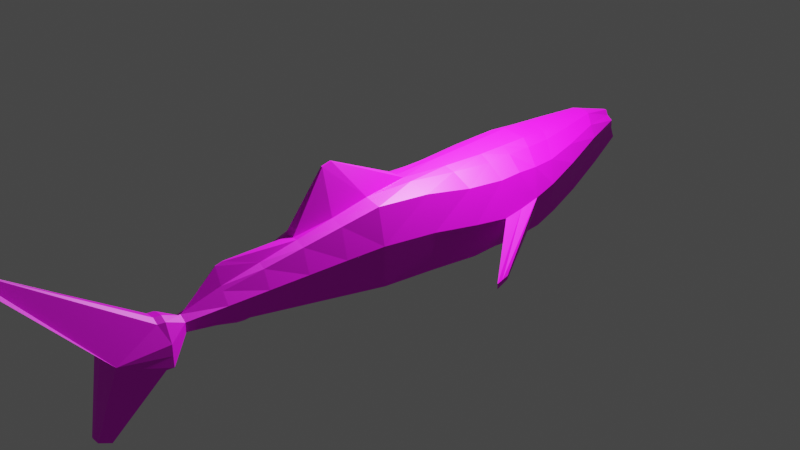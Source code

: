 # Source: shark_white.blend  (saved by Blender 3.3.6; exported with 4.5.12 LTS)
import bpy
from mathutils import Matrix  # noqa: F401  (used for matrix-valued properties, if any)

bpy.ops.wm.read_factory_settings(use_empty=True)
scene = bpy.context.scene
scene.name = 'Scene'

# ---- collections
col_collection = bpy.data.collections.new('Collection'); scene.collection.children.link(col_collection)

# ---- images (referenced by path relative to the original .blend; pixels are not part of the script)
import os
ASSET_DIR = os.environ.get("B2B_ASSET_DIR", "")  # directory of the original .blend (textures are referenced by path, not embedded)
HERE = os.path.dirname(os.path.abspath(__file__))  # packed textures are extracted next to this script under _unpacked/

def load_image(name, relpath, width, height, colorspace="sRGB"):
    """Load a texture the original file referenced (path relative to the .blend, or extracted next to this script)."""
    p = next((c for c in (os.path.join(HERE, relpath), os.path.join(ASSET_DIR, relpath)) if relpath and os.path.exists(c)), "")
    if p:
        img = bpy.data.images.load(p, check_existing=True)
        img.name = name
    else:  # same state as the original file: an image datablock whose file is absent (Cycles renders it pink)
        img = bpy.data.images.new(name, width, height)
        img.source = "FILE"
        img.filepath = "//" + (relpath or name)
    img.colorspace_settings.name = colorspace
    return img
img_diff = load_image('diff', 'Textures/diff.png', 1024, 1024, 'sRGB')
img_spec_png = load_image('spec.png', 'Textures/spec.png', 1024, 1024, 'Non-Color')

# ---- materials (node trees are filled in below, after node groups)
mat_diff = bpy.data.materials.new('diff')
mat_diff.use_transparent_shadow = False

# ---- material node trees
mat_diff.use_nodes = True; mat_diff.node_tree.nodes.clear()
_N = mat_diff.node_tree.nodes; _L = mat_diff.node_tree.links
n0 = _N.new('ShaderNodeBsdfPrincipled'); n0.name = 'Principled BSDF'; n0.location = (10, 300)
n0.distribution = 'GGX'
n0.subsurface_method = 'RANDOM_WALK_SKIN'
n0.inputs[3].default_value = 1.45
n0.inputs[27].default_value = (0.0, 0.0, 0.0, 1.0)
n0.inputs[28].default_value = 1.0
n1 = _N.new('ShaderNodeOutputMaterial'); n1.name = 'Material Output'; n1.location = (300, 300)
n2 = _N.new('ShaderNodeTexImage'); n2.name = 'Image Texture'; n2.location = (-280, 270)
n2.image = img_diff
n3 = _N.new('ShaderNodeTexImage'); n3.name = 'Image Texture.001'; n3.location = (-561, -72)
n3.image = img_spec_png
n4 = _N.new('ShaderNodeValToRGB'); n4.name = 'ColorRamp'; n4.location = (-284, -118)
while len(n4.color_ramp.elements) > 1: n4.color_ramp.elements.remove(n4.color_ramp.elements[-1])
n4.color_ramp.elements[0].position = 0.2727; n4.color_ramp.elements[0].color = (0.0, 0.0, 0.0, 1.0)
_e = n4.color_ramp.elements.new(0.4455); _e.color = (1.0, 1.0, 1.0, 1.0)
_L.new(n0.outputs[0], n1.inputs[0])
_L.new(n2.outputs[0], n0.inputs[0])
_L.new(n3.outputs[0], n4.inputs[0])
_L.new(n4.outputs[0], n0.inputs[1])
n1.is_active_output = True

# ---- world
world_world = bpy.data.worlds.new('World'); scene.world = world_world
world_world.use_nodes = True; world_world.node_tree.nodes.clear()
_N = world_world.node_tree.nodes; _L = world_world.node_tree.links
n0 = _N.new('ShaderNodeOutputWorld'); n0.name = 'World Output'; n0.location = (300, 300)
n1 = _N.new('ShaderNodeBackground'); n1.name = 'Background'; n1.location = (10, 300)
n1.inputs[0].default_value = (0.05088, 0.05088, 0.05088, 1.0)
_L.new(n1.outputs[0], n0.inputs[0])
n0.is_active_output = True
world_world.color = (0.05088, 0.05088, 0.05088)
world_world.use_sun_shadow = False
world_world.sun_shadow_jitter_overblur = 0.0

# ---- cameras
cam_camera = bpy.data.cameras.new('Camera')
cam_camera.clip_end = 100.0
cam_camera.ortho_scale = 7.314

# ---- lights
light_light = bpy.data.lights.new('Light', 'POINT')
light_light.transmission_factor = 0.0
light_light.energy = 1000.0
light_light.shadow_soft_size = 0.1
light_light.shadow_maximum_resolution = 0.006
light_light.use_absolute_resolution = True

# ---- meshes
me_cube = bpy.data.meshes.new('Cube')
me_cube.from_pydata([(0.5364, 0.4194, 0.8614), (0.3697, 0.4244, -0.5414), (0.4651, -0.2637, 1.019), (0.2968, -0.4131, -0.5458), (-0.5325, 0.3557, 0.8614), (-0.3658, 0.4236, -0.5414), (-0.4736, -0.286, 1.019), (-0.3055, -0.3819, -0.5458), (0.08433, -0.2871, 3.291), (-0.09243, -0.2565, 3.291), (0.1567, -0.1499, 3.287), (-0.1524, -0.1505, 3.287), (-0.07924, 0.1898, -2.623), (-0.02036, 0.07003, -2.623), (0.08314, 0.1898, -2.623), (0.01172, 0.03908, -2.623), (0.124, 0.4244, -0.5463), (-0.1201, 0.4244, -0.5463), (0.2544, -0.3889, 1.046), (-0.2504, -0.4214, 1.046), (-0.1201, -0.4581, -0.5463), (0.124, -0.4581, -0.5463), (-0.2582, 0.4058, 0.8722), (0.2622, 0.4444, 0.8722), (0.05249, -0.3413, 3.3), (-0.04794, -0.2956, 3.3), (-0.04827, -0.1563, 3.3), (0.05258, -0.1567, 3.3), (0.02902, 0.1898, -2.623), (-0.02511, 0.1898, -2.623), (0.003614, 0.06034, -2.623), (0.007811, 0.04994, -2.623), (0.3111, 0.3775, -0.9616), (0.2541, 0.3306, -1.377), (0.1971, 0.2837, -1.792), (0.1401, 0.2368, -2.207), (-0.1362, 0.2368, -2.207), (-0.1932, 0.2837, -1.792), (-0.2502, 0.3306, -1.377), (-0.3072, 0.3775, -0.9616), (-0.2483, -0.2917, -0.9616), (-0.1913, -0.2013, -1.377), (-0.1343, -0.1109, -1.792), (-0.07734, -0.02041, -2.207), (0.0687, -0.05166, -2.207), (0.1257, -0.1421, -1.792), (0.1827, -0.2326, -1.377), (0.2397, -0.323, -0.9616), (0.105, -0.3676, -0.9616), (0.086, -0.2772, -1.377), (0.06701, -0.1867, -1.792), (0.04406, -0.09384, -2.207), (-0.1011, -0.3676, -0.9616), (-0.0821, -0.2772, -1.377), (-0.0631, -0.1667, -1.792), (-0.04085, -0.04073, -2.207), (-0.1011, 0.3775, -0.9616), (-0.0821, 0.3306, -1.377), (-0.0631, 0.2837, -1.792), (-0.04411, 0.2368, -2.207), (0.105, 0.3775, -0.9616), (0.086, 0.3306, -1.377), (0.06701, 0.2837, -1.792), (0.04801, 0.2368, -2.207), (-0.4783, -0.3, 1.286), (-0.4823, -0.2947, 1.537), (-0.4552, -0.2832, 1.834), (-0.3772, -0.3022, 2.248), (-0.2465, -0.3287, 2.773), (-0.3108, -0.05561, 2.749), (-0.4448, 0.07637, 2.202), (-0.5241, 0.174, 1.778), (-0.5482, 0.2518, 1.492), (-0.5469, 0.2703, 1.247), (0.5508, 0.3384, 1.247), (0.5521, 0.3232, 1.492), (0.5281, 0.2408, 1.778), (0.4491, 0.1226, 2.202), (0.3156, -0.0361, 2.749), (0.24, -0.3433, 2.773), (0.3707, -0.2937, 2.248), (0.4487, -0.2571, 1.834), (0.4758, -0.2634, 1.537), (0.4711, -0.2729, 1.286), (-0.2606, -0.4341, 1.351), (-0.2672, -0.4382, 1.646), (-0.2434, -0.4221, 1.979), (-0.1838, -0.4263, 2.397), (-0.1076, -0.4294, 2.872), (0.2657, -0.3979, 1.351), (0.2732, -0.3989, 1.646), (0.2495, -0.3876, 1.979), (0.1899, -0.4052, 2.397), (0.1136, -0.4229, 2.872), (0.5032, 0.4533, 0.6049), (0.4293, 0.443, 0.07938), (-0.3545, -0.3557, 0.05677), (-0.4186, -0.2961, 0.5914), (0.41, -0.2858, 0.5914), (0.3459, -0.371, 0.05677), (-0.4993, 0.3996, 0.6049), (-0.4254, 0.4207, 0.07938), (-0.2262, 0.4301, 0.579), (-0.156, 0.4354, 0.03377), (0.2301, 0.4608, 0.579), (0.1599, 0.4451, 0.03377), (0.2041, -0.4108, 0.5694), (0.1477, -0.4574, 0.01948), (-0.2002, -0.433, 0.5694), (-0.1438, -0.4631, 0.01948), (-0.3662, -0.01587, -0.54), (0.5726, 0.1241, 0.9893), (-0.5687, 0.05095, 0.9893), (0.3701, -0.01484, -0.54), (0.1508, -0.2392, 3.289), (-0.1475, -0.2431, 3.289), (-0.07791, 0.09199, -2.623), (0.08144, 0.09306, -2.623), (0.05267, -0.2513, 3.3), (-0.04818, -0.2473, 3.3), (0.3111, 0.004931, -0.9616), (0.2541, 0.0267, -1.377), (0.1971, 0.04846, -1.792), (0.1401, 0.07023, -2.207), (-0.3072, 0.004931, -0.9616), (-0.2502, 0.0267, -1.377), (-0.1932, 0.04846, -1.792), (-0.1362, 0.07023, -2.207), (0.5707, 0.09101, 1.233), (0.5681, 0.0426, 1.477), (0.536, -0.01542, 1.777), (0.4522, -0.1071, 2.207), (0.3161, -0.2183, 2.753), (-0.5665, 0.01415, 1.233), (-0.5633, -0.03561, 1.478), (-0.5309, -0.08399, 1.777), (-0.4468, -0.1531, 2.207), (-0.3105, -0.2374, 2.753), (0.4326, 0.02959, 0.08543), (0.5102, 0.09411, 0.6092), (-0.4287, 0.005624, 0.08543), (-0.5063, 0.03683, 0.6092), (-0.1924, 0.1734, -2.82), (-0.1335, 0.01506, -2.82), (-0.06283, 0.4031, -2.839), (-0.1924, 0.4076, -2.82), (0.06673, -0.06535, -2.839), (0.1249, -0.02071, -2.839), (0.1963, 0.1689, -2.839), (0.1963, 0.4031, -2.839), (0.06673, 0.4031, -2.839), (-0.06283, -0.0474, -2.839), (-0.04503, -1.049, -4.395), (-0.05112, -1.109, -4.492), (-0.2044, 0.1734, -3.352), (-0.1455, 0.01506, -2.893), (-0.07483, 0.4031, -2.912), (-0.2044, 0.4076, -2.893), (0.05473, -0.06535, -2.912), (0.1129, -0.02071, -2.912), (0.1843, 0.1689, -3.371), (0.1843, 0.4031, -2.912), (0.05473, 0.4031, -2.912), (-0.07483, -0.0474, -2.912), (-0.07483, 0.1689, -3.371), (0.05473, 0.1689, -3.371), (-0.03786, -1.05, -4.399), (-0.03221, -1.055, -4.399), (-0.04113, -1.047, -4.399), (-0.02374, -1.11, -4.496), (0.003402, -1.11, -4.496), (0.02943, -1.109, -4.496), (-0.02858, 0.9828, -3.428), (-0.06565, 0.9841, -3.422), (0.04554, 0.9158, -3.559), (0.04554, 0.9828, -3.428), (0.00848, 0.9828, -3.428), (-0.06565, 0.9171, -3.554), (-0.02858, 0.9158, -3.559), (0.00848, 0.9158, -3.559), (-0.5655, 0.1726, 0.9893), (0.3702, 0.2048, -0.5399), (-0.1523, -0.1972, 3.288), (0.08314, 0.1409, -2.623), (0.3111, 0.1912, -0.9616), (0.2541, 0.1786, -1.377), (0.1971, 0.1661, -1.792), (0.1401, 0.1535, -2.207), (-0.5628, 0.1577, 1.233), (-0.5606, 0.1157, 1.476), (-0.5289, 0.04798, 1.777), (-0.4467, -0.03751, 2.205), (-0.3115, -0.1469, 2.749), (-0.4288, 0.2122, 0.08573), (-0.5065, 0.2166, 0.6093), (-0.3663, 0.2037, -0.5399), (0.5694, 0.2426, 0.9893), (0.1566, -0.1966, 3.288), (-0.07924, 0.1409, -2.623), (0.05263, -0.2044, 3.3), (-0.04822, -0.204, 3.3), (-0.3072, 0.1912, -0.9616), (-0.2502, 0.1786, -1.377), (-0.1932, 0.1661, -1.792), (-0.1362, 0.1535, -2.207), (0.5667, 0.2296, 1.233), (0.5648, 0.1929, 1.476), (0.5334, 0.116, 1.777), (0.4515, 0.008757, 2.205), (0.3168, -0.1273, 2.749), (0.4327, 0.2362, 0.08573), (0.5104, 0.274, 0.6093), (0.1963, 0.286, -2.839), (-0.1924, 0.2905, -2.82), (0.1843, 0.286, -3.142), (-0.2044, 0.2905, -3.122), (0.04554, 0.9493, -3.494), (-0.06565, 0.9506, -3.488), (-0.02858, 0.9493, -3.494), (0.00848, 0.9493, -3.494), (0.02196, 0.5513, -0.7926), (-0.01806, 0.5513, -0.7926), (0.1214, -0.4419, 1.063), (-0.1175, -0.4614, 1.063), (-0.008947, -0.8921, -0.8754), (0.01285, -0.8921, -0.8754), (-0.1329, 0.4336, 0.878), (0.1368, 0.4587, 0.878), (0.0191, -0.3406, 3.3), (-0.01452, -0.3272, 3.3), (-0.01466, -0.1556, 3.3), (0.01895, -0.156, 3.3), (0.01097, 0.1898, -2.623), (-0.00707, 0.1898, -2.623), (0.006246, 0.0581, -2.623), (0.009079, 0.05448, -2.623), (0.01884, 0.4657, -0.921), (-0.01494, 0.4657, -0.921), (0.02997, 0.3306, -1.377), (-0.02606, 0.3306, -1.377), (0.006109, 0.3791, -1.96), (-0.002206, 0.3791, -1.96), (0.004895, 0.3701, -2.039), (-0.0009917, 0.3701, -2.039), (-0.007251, -0.8679, -0.9866), (0.01115, -0.8679, -0.9866), (-0.02606, -0.2772, -1.377), (0.02997, -0.2772, -1.377), (-0.002539, -0.3034, -2.14), (0.006443, -0.3034, -2.14), (-0.001228, -0.2847, -2.226), (0.005131, -0.2847, -2.226), (0.1318, -0.4476, 1.392), (-0.1268, -0.4703, 1.392), (0.1409, -0.4541, 1.712), (-0.1348, -0.4794, 1.712), (0.1269, -0.4339, 2.058), (-0.1209, -0.4561, 2.058), (0.08882, -0.4342, 2.462), (-0.08278, -0.4473, 2.462), (0.04455, -0.4337, 2.903), (-0.03851, -0.437, 2.903), (0.05153, -0.4724, 0.006075), (-0.04763, -0.4743, 0.006075), (0.09206, -0.4484, 0.5591), (-0.08816, -0.4615, 0.5591), (-0.05637, 0.4414, 0.01516), (0.06028, 0.4459, 0.01516), (-0.1108, 0.4441, 0.5665), (0.1147, 0.4637, 0.5665), (-0.01457, -0.2502, 3.3), (0.01905, -0.2504, 3.3), (0.02355, 0.4031, -2.839), (-0.01964, 0.4031, -2.839), (-0.01964, -0.06535, -2.839), (0.02355, -0.06535, -2.839), (0.01154, 0.4031, -2.912), (-0.03164, 0.4031, -2.912), (-0.03164, -0.06535, -2.912), (0.01154, -0.06535, -2.912), (0.01154, 0.1689, -3.371), (-0.03164, 0.1689, -3.371), (-0.03989, -1.048, -4.399), (-0.03884, -1.049, -4.399), (-0.005489, -1.11, -4.496), (-0.01461, -1.11, -4.496), (-0.003874, 0.9828, -3.428), (-0.01623, 0.9828, -3.428), (-0.003874, 0.9158, -3.559), (-0.01623, 0.9158, -3.559), (-0.003874, 0.9493, -3.494), (-0.01623, 0.9493, -3.494), (-0.01461, -0.2033, 3.3), (0.01901, -0.2036, 3.3), (0.9688, 0.5933, 0.4415), (0.9688, 0.5314, 0.4415), (0.9546, 0.5764, 0.5313), (0.9546, 0.523, 0.5313), (0.9403, 0.5594, 0.6211), (0.9403, 0.5146, 0.6211), (-0.9507, 0.2152, 0.5313), (-0.9364, 0.2068, 0.6211), (-0.9649, 0.2236, 0.4415), (-0.9649, 0.2855, 0.4415), (-0.9507, 0.2685, 0.5313), (-0.9364, 0.2516, 0.6211), (0.2675, 0.4497, 1.081), (0.5424, 0.4283, 1.043), (0.05239, -0.02138, 3.35), (0.1546, -0.01935, 3.345), (-0.5367, 0.3617, 1.301), (-0.5385, 0.3662, 1.043), (0.3096, 0.09539, 2.818), (-0.2636, 0.4113, 1.081), (0.1369, 0.4622, 1.102), (-0.1507, -0.01961, 3.345), (-0.04845, -0.0212, 3.35), (0.01878, -0.02119, 3.35), (0.1126, 0.08456, 2.918), (-0.1085, 0.07801, 2.918), (-0.3054, 0.07884, 2.818), (-0.4376, 0.1869, 2.272), (-0.5153, 0.266, 1.846), (-0.5389, 0.3368, 1.553), (0.5406, 0.4256, 1.301), (0.5428, 0.4029, 1.553), (0.5192, 0.3267, 1.846), (0.4416, 0.2285, 2.272), (0.2725, 0.4513, 1.379), (0.2755, 0.4018, 1.672), (0.2539, 0.3143, 2.002), (0.1922, 0.2126, 2.428), (-0.2686, 0.4112, 1.379), (-0.2716, 0.36, 1.672), (-0.25, 0.2773, 2.002), (-0.1883, 0.19, 2.428), (0.1421, 0.4659, 1.424), (0.1462, 0.4011, 1.742), (0.1329, 0.3077, 2.085), (0.09167, 0.2044, 2.496), (0.0438, 0.08104, 2.949), (-0.133, 0.4376, 1.102), (-0.01484, -0.02102, 3.35), (-0.1382, 0.4399, 1.424), (-0.1423, 0.3736, 1.742), (-0.129, 0.2833, 2.085), (-0.08777, 0.1901, 2.496), (-0.0397, 0.07763, 2.949)], [], [(137, 68, 9, 115), (108, 19, 6, 97), (194, 180, 4, 100), (63, 35, 14, 28), (139, 111, 2, 98), (104, 23, 0, 94), (119, 115, 9, 25), (209, 78, 10, 197), (93, 79, 8, 24), (198, 12, 145, 213), (55, 43, 13, 30), (204, 36, 12, 198), (123, 44, 15, 117), (44, 51, 31, 15), (250, 55, 30, 234), (232, 28, 150, 272), (13, 116, 142, 143), (68, 88, 25, 9), (260, 93, 24, 228), (114, 118, 24, 8), (270, 119, 25, 229), (100, 4, 22, 102), (269, 227, 23, 104), (36, 59, 29, 12), (242, 63, 28, 232), (98, 2, 18, 106), (265, 223, 19, 108), (220, 16, 60, 236), (236, 60, 61, 238), (238, 61, 62, 240), (240, 62, 63, 242), (5, 17, 56, 39), (39, 56, 57, 38), (38, 57, 58, 37), (37, 58, 59, 36), (224, 20, 52, 244), (244, 52, 53, 246), (246, 53, 54, 248), (248, 54, 55, 250), (3, 21, 48, 47), (47, 48, 49, 46), (46, 49, 50, 45), (45, 50, 51, 44), (113, 3, 47, 120), (120, 47, 46, 121), (121, 46, 45, 122), (122, 45, 44, 123), (195, 5, 39, 201), (201, 39, 38, 202), (202, 38, 37, 203), (203, 37, 36, 204), (20, 7, 40, 52), (52, 40, 41, 53), (53, 41, 42, 54), (54, 42, 43, 55), (16, 1, 32, 60), (60, 32, 33, 61), (61, 33, 34, 62), (62, 34, 35, 63), (11, 26, 316, 315), (74, 0, 307, 324), (230, 231, 317, 342), (27, 10, 309, 308), (73, 72, 323, 310), (222, 18, 89, 252), (252, 89, 90, 254), (254, 90, 91, 256), (256, 91, 92, 258), (258, 92, 93, 260), (6, 19, 84, 64), (64, 84, 85, 65), (65, 85, 86, 66), (66, 86, 87, 67), (67, 87, 88, 68), (18, 2, 83, 89), (89, 83, 82, 90), (90, 82, 81, 91), (91, 81, 80, 92), (92, 80, 79, 93), (26, 230, 342, 316), (72, 71, 322, 323), (23, 227, 314, 306), (71, 70, 321, 322), (78, 77, 327, 312), (196, 0, 74, 205), (205, 74, 75, 206), (206, 75, 76, 207), (207, 76, 77, 208), (208, 77, 78, 209), (112, 6, 64, 133), (133, 64, 65, 134), (134, 65, 66, 135), (135, 66, 67, 136), (136, 67, 68, 137), (224, 263, 109, 20), (263, 265, 108, 109), (3, 99, 107, 21), (99, 98, 106, 107), (220, 267, 105, 16), (267, 269, 104, 105), (5, 101, 103, 17), (101, 100, 102, 103), (16, 105, 95, 1), (105, 104, 94, 95), (113, 138, 99, 3), (138, 139, 98, 99), (195, 193, 101, 5), (193, 194, 100, 101), (20, 109, 96, 7), (109, 108, 97, 96), (96, 97, 141, 140), (7, 96, 140, 110), (210, 211, 139, 138), (181, 210, 138, 113), (191, 136, 137, 192), (190, 135, 136, 191), (189, 134, 135, 190), (206, 129, 299, 298), (180, 112, 302, 303), (80, 131, 132, 79), (81, 130, 131, 80), (82, 129, 130, 81), (83, 128, 129, 82), (2, 111, 128, 83), (42, 126, 127, 43), (41, 125, 126, 42), (40, 124, 125, 41), (7, 110, 124, 40), (186, 122, 123, 187), (185, 121, 122, 186), (184, 120, 121, 185), (181, 113, 120, 184), (292, 200, 119, 270), (197, 199, 118, 114), (28, 14, 149, 150), (183, 117, 148, 212), (187, 123, 117, 183), (43, 127, 116, 13), (234, 30, 151, 274), (79, 132, 114, 8), (200, 182, 115, 119), (211, 196, 111, 139), (97, 6, 112, 141), (192, 137, 115, 182), (150, 149, 161, 162), (274, 151, 163, 278), (143, 142, 154, 155), (213, 145, 157, 215), (212, 148, 160, 214), (151, 143, 155, 163), (12, 29, 144, 145), (30, 13, 143, 151), (117, 15, 147, 148), (15, 31, 146, 147), (154, 164, 169, 153), (163, 155, 152, 168), (280, 165, 170, 284), (157, 156, 172, 173), (214, 160, 174, 216), (281, 164, 178, 289), (148, 147, 159, 160), (145, 144, 156, 157), (272, 150, 162, 276), (147, 146, 158, 159), (170, 171, 167, 166), (153, 169, 168, 152), (284, 170, 166, 283), (159, 158, 166, 167), (160, 159, 167, 171), (155, 154, 153, 152), (278, 163, 168, 282), (165, 160, 171, 170), (290, 219, 179, 288), (217, 218, 178, 177), (219, 216, 174, 179), (215, 157, 173, 217), (164, 154, 177, 178), (162, 161, 175, 176), (160, 165, 179, 174), (276, 162, 176, 286), (154, 215, 217, 177), (176, 175, 216, 219), (173, 172, 218, 217), (286, 176, 219, 290), (161, 214, 216, 175), (149, 212, 214, 161), (142, 213, 215, 154), (69, 192, 182, 11), (94, 0, 196, 211), (26, 11, 182, 200), (35, 187, 183, 14), (14, 183, 212, 149), (10, 27, 199, 197), (230, 26, 200, 292), (1, 181, 184, 32), (32, 184, 185, 33), (33, 185, 186, 34), (34, 186, 187, 35), (4, 180, 188, 73), (73, 188, 189, 72), (72, 189, 190, 71), (71, 190, 191, 70), (70, 191, 192, 69), (1, 95, 210, 181), (95, 94, 211, 210), (140, 141, 194, 193), (110, 140, 193, 195), (131, 208, 209, 132), (130, 207, 208, 131), (129, 206, 207, 130), (133, 134, 301, 300), (196, 205, 296, 294), (126, 203, 204, 127), (125, 202, 203, 126), (124, 201, 202, 125), (110, 195, 201, 124), (127, 204, 198, 116), (116, 198, 213, 142), (132, 209, 197, 114), (141, 112, 180, 194), (27, 231, 293, 199), (231, 230, 292, 293), (172, 287, 291, 218), (287, 286, 290, 291), (156, 277, 287, 172), (277, 276, 286, 287), (218, 291, 289, 178), (291, 290, 288, 289), (158, 279, 283, 166), (279, 278, 282, 283), (169, 285, 282, 168), (285, 284, 283, 282), (144, 273, 277, 156), (273, 272, 276, 277), (165, 280, 288, 179), (280, 281, 289, 288), (164, 281, 285, 169), (281, 280, 284, 285), (146, 275, 279, 158), (275, 274, 278, 279), (31, 235, 275, 146), (235, 234, 274, 275), (199, 293, 271, 118), (293, 292, 270, 271), (103, 102, 268, 266), (266, 268, 269, 267), (17, 103, 266, 221), (221, 266, 267, 220), (107, 106, 264, 262), (262, 264, 265, 263), (21, 107, 262, 225), (225, 262, 263, 224), (87, 259, 261, 88), (259, 258, 260, 261), (86, 257, 259, 87), (257, 256, 258, 259), (85, 255, 257, 86), (255, 254, 256, 257), (84, 253, 255, 85), (253, 252, 254, 255), (19, 223, 253, 84), (223, 222, 252, 253), (22, 4, 311, 313), (70, 69, 320, 321), (227, 226, 341, 314), (77, 76, 326, 327), (69, 11, 315, 320), (10, 78, 312, 309), (226, 22, 313, 341), (76, 75, 325, 326), (0, 23, 306, 307), (4, 73, 310, 311), (50, 249, 251, 51), (249, 248, 250, 251), (49, 247, 249, 50), (247, 246, 248, 249), (48, 245, 247, 49), (245, 244, 246, 247), (21, 225, 245, 48), (225, 224, 244, 245), (58, 241, 243, 59), (241, 240, 242, 243), (57, 239, 241, 58), (239, 238, 240, 241), (56, 237, 239, 57), (237, 236, 238, 239), (17, 221, 237, 56), (221, 220, 236, 237), (106, 18, 222, 264), (264, 222, 223, 265), (59, 243, 233, 29), (243, 242, 232, 233), (102, 22, 226, 268), (268, 226, 227, 269), (118, 271, 228, 24), (271, 270, 229, 228), (231, 27, 308, 317), (75, 74, 324, 325), (88, 261, 229, 25), (261, 260, 228, 229), (29, 233, 273, 144), (233, 232, 272, 273), (51, 251, 235, 31), (251, 250, 234, 235), (304, 300, 301, 305), (303, 302, 300, 304), (297, 296, 298, 299), (295, 294, 296, 297), (188, 180, 303, 304), (111, 196, 294, 295), (112, 133, 300, 302), (189, 188, 304, 305), (129, 128, 297, 299), (205, 206, 298, 296), (128, 111, 295, 297), (134, 189, 305, 301), (319, 320, 315, 316), (312, 318, 308, 309), (347, 319, 316, 342), (341, 313, 332, 343), (343, 332, 333, 344), (344, 333, 334, 345), (345, 334, 335, 346), (346, 335, 319, 347), (307, 306, 328, 324), (324, 328, 329, 325), (325, 329, 330, 326), (326, 330, 331, 327), (327, 331, 318, 312), (313, 311, 310, 332), (332, 310, 323, 333), (333, 323, 322, 334), (334, 322, 321, 335), (335, 321, 320, 319), (331, 339, 340, 318), (339, 346, 347, 340), (330, 338, 339, 331), (338, 345, 346, 339), (329, 337, 338, 330), (337, 344, 345, 338), (328, 336, 337, 329), (336, 343, 344, 337), (306, 314, 336, 328), (314, 341, 343, 336), (318, 340, 317, 308), (340, 347, 342, 317)])
_uv = me_cube.uv_layers.new(name='UVMap')
_uv.uv.foreach_set('vector', [0.7084, 0.8565, 0.7084, 0.8815, 0.63, 0.8796, 0.6288, 0.8664, 0.4067, 0.3842, 0.4645, 0.3972, 0.4645, 0.4829, 0.4126, 0.4682, 0.1568, 0.9306, 0.1079, 0.9323, 0.1242, 0.8991, 0.1568, 0.9031, 0.9523, 0.7165, 0.9246, 0.7196, 0.936, 0.6676, 0.9523, 0.6658, 0.1914, 0.6482, 0.2408, 0.6425, 0.2408, 0.7084, 0.1868, 0.7118, 0.7114, 0.5548, 0.7477, 0.5637, 0.7477, 0.6465, 0.7159, 0.6371, 0.6629, 0.9543, 0.6629, 0.9857, 0.6497, 0.985, 0.6495, 0.9538, 0.9621, 0.4554, 0.9754, 0.4528, 0.9754, 0.535, 0.9686, 0.5365, 0.5656, 0.5501, 0.6073, 0.5054, 0.6073, 0.5838, 0.5829, 0.6032, 0.6764, 0.6449, 0.6822, 0.6494, 0.6822, 0.7021, 0.6684, 0.6914, 0.9493, 0.8768, 0.9217, 0.8798, 0.9331, 0.8266, 0.9493, 0.8248, 0.8174, 0.8563, 0.8051, 0.8568, 0.8102, 0.8038, 0.8174, 0.8036, 0.977, 0.8777, 0.9523, 0.8792, 0.9625, 0.8257, 0.977, 0.8248, 0.9206, 0.01215, 0.9482, 0.01522, 0.9482, 0.06718, 0.932, 0.06538, 0.9332, 0.3394, 0.9074, 0.3223, 0.928, 0.2746, 0.9332, 0.2762, 0.6878, 0.9584, 0.6823, 0.9579, 0.6748, 0.916, 0.6878, 0.9172, 0.04306, 0.9259, 0.04306, 0.9404, 0.0015, 0.9525, 0.0015, 0.9177, 0.5094, 0.5973, 0.4675, 0.553, 0.4848, 0.4997, 0.5094, 0.5189, 0.9789, 0.02203, 0.9977, 0.01215, 0.9977, 0.06806, 0.9882, 0.07145, 0.3551, 0.9551, 0.3551, 0.9865, 0.3417, 0.987, 0.3419, 0.9559, 0.2422, 0.4619, 0.2524, 0.462, 0.2524, 0.4754, 0.2422, 0.4753, 0.716, 0.6586, 0.7475, 0.6495, 0.7475, 0.7325, 0.7114, 0.7411, 0.3791, 0.882, 0.3791, 0.921, 0.3417, 0.9265, 0.345, 0.8893, 0.7484, 0.9067, 0.776, 0.9099, 0.776, 0.9605, 0.7598, 0.9587, 0.9695, 0.8197, 0.9527, 0.7935, 0.9641, 0.7441, 0.9695, 0.7447, 0.007404, 0.3802, 0.05933, 0.3652, 0.05933, 0.4513, 0.0015, 0.4646, 0.8435, 0.4842, 0.8435, 0.5454, 0.8031, 0.5492, 0.81, 0.4903, 0.8632, 0.9176, 0.8942, 0.8953, 0.8942, 0.9459, 0.8649, 0.9423, 0.6288, 0.913, 0.6366, 0.8845, 0.687, 0.8902, 0.687, 0.9072, 0.6258, 0.9273, 0.6092, 0.9303, 0.6057, 0.8798, 0.6258, 0.8565, 0.2438, 0.953, 0.2672, 0.9331, 0.2672, 0.9837, 0.2443, 0.9626, 0.3385, 0.6364, 0.3391, 0.5623, 0.3894, 0.5565, 0.3894, 0.6187, 0.05185, 0.6792, 0.05185, 0.7414, 0.0015, 0.7472, 0.0015, 0.6964, 0.7671, 0.8006, 0.7671, 0.7498, 0.8175, 0.7441, 0.8175, 0.7834, 0.1576, 0.8164, 0.1967, 0.8209, 0.1967, 0.8715, 0.169, 0.8684, 0.06512, 0.5462, 0.144, 0.5213, 0.144, 0.5732, 0.06551, 0.56, 0.0465, 0.5755, 0.0015, 0.5098, 0.03174, 0.4676, 0.0465, 0.4758, 0.8681, 0.5457, 0.8516, 0.5492, 0.8465, 0.4975, 0.8681, 0.4538, 0.9143, 0.1384, 0.9454, 0.1008, 0.9454, 0.1528, 0.9147, 0.1491, 0.2692, 0.5968, 0.2692, 0.5231, 0.3209, 0.5174, 0.3209, 0.5796, 0.6874, 0.151, 0.6874, 0.08882, 0.7391, 0.08308, 0.7391, 0.1338, 0.7665, 0.6696, 0.8169, 0.6752, 0.8169, 0.7272, 0.7779, 0.7229, 0.7114, 0.8057, 0.7504, 0.8101, 0.7504, 0.862, 0.7228, 0.8589, 0.664, 0.6655, 0.664, 0.7314, 0.611, 0.7186, 0.6103, 0.6633, 0.7641, 0.7473, 0.7641, 0.8027, 0.7114, 0.7893, 0.7114, 0.7441, 0.6554, 0.8444, 0.6103, 0.8472, 0.6205, 0.7937, 0.6554, 0.7916, 0.9104, 0.4163, 0.8755, 0.4185, 0.8857, 0.365, 0.9104, 0.3635, 0.744, 0.9187, 0.7114, 0.9196, 0.7164, 0.866, 0.744, 0.865, 0.9509, 0.2405, 0.9232, 0.2415, 0.9283, 0.1885, 0.9509, 0.1877, 0.9785, 0.3274, 0.956, 0.3282, 0.9611, 0.2753, 0.9785, 0.2746, 0.7298, 0.5491, 0.7124, 0.5498, 0.7175, 0.4968, 0.7298, 0.4964, 0.5154, 0.07522, 0.5153, 0.0015, 0.567, 0.01875, 0.567, 0.08095, 0.7391, 0.01788, 0.7391, 0.08008, 0.6874, 0.06288, 0.6874, 0.01215, 0.2081, 0.8078, 0.1576, 0.8134, 0.169, 0.7602, 0.2081, 0.7559, 0.04053, 0.8638, 0.0015, 0.8681, 0.0129, 0.8149, 0.04053, 0.8118, 0.5739, 0.1627, 0.5734, 0.08859, 0.6243, 0.1063, 0.6243, 0.1685, 0.408, 0.7345, 0.408, 0.6723, 0.4583, 0.6895, 0.4583, 0.7403, 0.2438, 0.8197, 0.2438, 0.769, 0.2941, 0.7862, 0.2941, 0.8255, 0.3807, 0.8745, 0.3417, 0.879, 0.3531, 0.827, 0.3807, 0.8238, 0.7123, 0.9533, 0.7123, 0.9848, 0.6913, 0.9845, 0.6916, 0.9537, 0.9944, 0.8268, 0.9944, 0.876, 0.98, 0.8578, 0.9803, 0.8248, 0.334, 0.5841, 0.3239, 0.5841, 0.3239, 0.5632, 0.334, 0.5631, 0.1808, 0.9512, 0.1808, 0.9826, 0.1602, 0.9823, 0.1598, 0.9514, 0.8276, 0.4807, 0.8279, 0.4494, 0.8426, 0.447, 0.8426, 0.4793, 0.2396, 0.9386, 0.1987, 0.9377, 0.1983, 0.9008, 0.2396, 0.899, 0.8589, 0.883, 0.8589, 0.9244, 0.8235, 0.9224, 0.8205, 0.881, 0.8604, 0.8666, 0.8205, 0.878, 0.8238, 0.8374, 0.8604, 0.8248, 0.8354, 0.2094, 0.8675, 0.1877, 0.8675, 0.2411, 0.8413, 0.2589, 0.8901, 0.7629, 0.9157, 0.7441, 0.9157, 0.8057, 0.8978, 0.817, 0.7943, 0.01215, 0.7943, 0.09779, 0.7575, 0.09635, 0.7621, 0.01218, 0.8019, 0.3635, 0.8019, 0.4478, 0.7665, 0.4492, 0.7716, 0.365, 0.5562, 0.5967, 0.5562, 0.681, 0.5176, 0.694, 0.5221, 0.6101, 0.5066, 0.3587, 0.5048, 0.2747, 0.5496, 0.2457, 0.5496, 0.3243, 0.399, 0.3644, 0.399, 0.4429, 0.3488, 0.4783, 0.3467, 0.4174, 0.3297, 0.7505, 0.2438, 0.7463, 0.245, 0.7142, 0.3297, 0.7137, 0.8019, 0.2757, 0.8019, 0.3605, 0.7716, 0.3593, 0.7665, 0.2746, 0.04012, 0.5914, 0.04012, 0.6762, 0.006071, 0.6629, 0.0015, 0.5785, 0.4858, 0.1731, 0.4876, 0.08859, 0.5305, 0.1233, 0.5305, 0.2022, 0.2392, 0.399, 0.2392, 0.4779, 0.1868, 0.4245, 0.189, 0.3634, 0.7452, 0.2716, 0.735, 0.2716, 0.735, 0.2506, 0.7452, 0.2506, 0.9294, 0.5206, 0.9294, 0.5576, 0.9137, 0.5614, 0.9149, 0.524, 0.3367, 0.9687, 0.2988, 0.97, 0.2971, 0.9415, 0.3367, 0.9422, 0.9941, 0.1877, 0.9941, 0.2459, 0.976, 0.25, 0.9787, 0.1925, 0.9202, 0.1896, 0.9202, 0.2702, 0.9025, 0.2669, 0.899, 0.1877, 0.9329, 0.537, 0.9581, 0.5118, 0.9581, 0.5609, 0.9368, 0.5668, 0.6462, 0.03197, 0.6246, 0.03619, 0.6267, 0.005028, 0.6462, 0.0015, 0.9917, 0.9867, 0.9721, 0.9898, 0.9738, 0.9526, 0.9917, 0.9476, 0.985, 0.4226, 0.9669, 0.4269, 0.9687, 0.368, 0.985, 0.3635, 0.9459, 0.5759, 0.9621, 0.5711, 0.9621, 0.6517, 0.9491, 0.6555, 0.8734, 0.1008, 0.8734, 0.1636, 0.8415, 0.1672, 0.8445, 0.1083, 0.5477, 0.8606, 0.5477, 0.9196, 0.5176, 0.9219, 0.5194, 0.8711, 0.2396, 0.8408, 0.2396, 0.8915, 0.2033, 0.896, 0.2042, 0.8542, 0.798, 0.1008, 0.8385, 0.1113, 0.8385, 0.1663, 0.8053, 0.1588, 0.7973, 0.01215, 0.8304, 0.01979, 0.8304, 0.09432, 0.8057, 0.09017, 0.4514, 0.2457, 0.4514, 0.369, 0.425, 0.3812, 0.4067, 0.3154, 0.5988, 0.7826, 0.5988, 0.8502, 0.5656, 0.8577, 0.5705, 0.7895, 0.3418, 0.4152, 0.2692, 0.4303, 0.2738, 0.3487, 0.3418, 0.3415, 0.3115, 0.02443, 0.3758, 0.0015, 0.3758, 0.08609, 0.3102, 0.1062, 0.7959, 0.5711, 0.7959, 0.66, 0.7665, 0.6666, 0.7669, 0.5961, 0.8324, 0.1877, 0.8324, 0.256, 0.7989, 0.2658, 0.8037, 0.1971, 0.1539, 0.3282, 0.07947, 0.3468, 0.08428, 0.2654, 0.1539, 0.254, 0.1892, 0.2789, 0.2515, 0.2541, 0.2515, 0.3367, 0.1868, 0.3604, 0.3437, 0.3385, 0.274, 0.3271, 0.2692, 0.2457, 0.3437, 0.2643, 0.0015, 0.2561, 0.06619, 0.2797, 0.06619, 0.3622, 0.003932, 0.3376, 0.3789, 0.07922, 0.3788, 0.0015, 0.4445, 0.01145, 0.4445, 0.08557, 0.5123, 0.0158, 0.5123, 0.0836, 0.4501, 0.06968, 0.4475, 0.0015, 0.1426, 0.8128, 0.06512, 0.8121, 0.0659, 0.7811, 0.1426, 0.7802, 0.8871, 0.7449, 0.8871, 0.812, 0.8596, 0.811, 0.8561, 0.7441, 0.1519, 0.4385, 0.08395, 0.4313, 0.07947, 0.3498, 0.1519, 0.3648, 0.3102, 0.1092, 0.3757, 0.1287, 0.3757, 0.213, 0.3118, 0.1908, 0.07947, 0.5183, 0.0833, 0.4507, 0.144, 0.4415, 0.144, 0.5088, 0.2692, 0.5144, 0.2699, 0.4404, 0.3348, 0.4333, 0.3348, 0.5108, 0.8711, 0.2772, 0.8711, 0.3446, 0.8445, 0.3423, 0.8405, 0.2746, 0.8374, 0.3655, 0.8374, 0.4431, 0.8068, 0.4412, 0.8049, 0.3635, 0.953, 0.3568, 0.9362, 0.353, 0.9399, 0.2746, 0.953, 0.278, 0.8972, 0.9101, 0.9165, 0.9133, 0.9165, 0.9717, 0.8997, 0.9685, 0.4546, 0.9442, 0.4767, 0.9484, 0.4767, 0.9863, 0.4574, 0.9828, 0.6673, 0.1957, 0.6879, 0.1869, 0.6879, 0.3546, 0.6818, 0.3574, 0.1837, 0.7069, 0.1588, 0.7078, 0.1745, 0.5699, 0.1837, 0.5692, 0.8001, 0.559, 0.7665, 0.5681, 0.7753, 0.4895, 0.8001, 0.4842, 0.3387, 0.8242, 0.2971, 0.8367, 0.305, 0.7781, 0.3387, 0.769, 0.8931, 0.6707, 0.8931, 0.7237, 0.8578, 0.7092, 0.8569, 0.6658, 0.9044, 0.2762, 0.9044, 0.3378, 0.8759, 0.3276, 0.8741, 0.2746, 0.8725, 0.3663, 0.8725, 0.4322, 0.8435, 0.4251, 0.8404, 0.3635, 0.8764, 0.1008, 0.9113, 0.1029, 0.9113, 0.1558, 0.8866, 0.1543, 0.6633, 0.7979, 0.7084, 0.8007, 0.7084, 0.8535, 0.6735, 0.8514, 0.0015, 0.8088, 0.0015, 0.7534, 0.05425, 0.7502, 0.05425, 0.7954, 0.2975, 0.6425, 0.2975, 0.7082, 0.2438, 0.7107, 0.2445, 0.6553, 0.9282, 0.343, 0.9282, 0.3605, 0.8755, 0.3573, 0.8755, 0.3449, 0.9599, 0.1621, 0.9599, 0.1847, 0.9072, 0.1815, 0.9072, 0.164, 0.6913, 0.9503, 0.6913, 0.9226, 0.744, 0.9259, 0.744, 0.9485, 0.5083, 0.8659, 0.5083, 0.8985, 0.4546, 0.8956, 0.4546, 0.8679, 0.6943, 0.54, 0.6943, 0.5501, 0.6873, 0.5502, 0.6874, 0.54, 0.3994, 0.5565, 0.3994, 0.5879, 0.3924, 0.5882, 0.3925, 0.5568, 0.8886, 0.4538, 0.9012, 0.4642, 0.9012, 0.5176, 0.8711, 0.4926, 0.2387, 0.9897, 0.2322, 0.9929, 0.2231, 0.9494, 0.2387, 0.9416, 0.6431, 0.1715, 0.6431, 0.1839, 0.5904, 0.1806, 0.5904, 0.1733, 0.9512, 0.01215, 0.9759, 0.01367, 0.9759, 0.06651, 0.9614, 0.06562, 0.9441, 0.4492, 0.9387, 0.4484, 0.9312, 0.4196, 0.9441, 0.4214, 0.8932, 0.09161, 0.8679, 0.09166, 0.88, 0.01215, 0.8932, 0.01321, 0.07617, 0.3257, 0.07617, 0.3572, 0.06933, 0.3569, 0.06919, 0.3255, 0.9751, 0.1026, 0.9751, 0.1517, 0.9501, 0.1504, 0.9484, 0.1008, 0.06512, 0.6746, 0.119, 0.6762, 0.119, 0.7389, 0.06969, 0.7358, 0.9725, 0.7388, 0.9859, 0.7396, 0.9859, 0.8197, 0.9791, 0.8195, 0.3239, 0.5565, 0.3239, 0.5174, 0.3326, 0.521, 0.3326, 0.5601, 0.6492, 0.01816, 0.6492, 0.005122, 0.6579, 0.0015, 0.6579, 0.01453, 0.4735, 0.7984, 0.5083, 0.7989, 0.5083, 0.8629, 0.4733, 0.8079, 0.6465, 0.9903, 0.6291, 0.9907, 0.6288, 0.9813, 0.6465, 0.9538, 0.9785, 0.4528, 0.9959, 0.4528, 0.9959, 0.5168, 0.9784, 0.4893, 0.2573, 0.3314, 0.2573, 0.2922, 0.2662, 0.2891, 0.2662, 0.3283, 0.1524, 0.7272, 0.14, 0.7378, 0.122, 0.6993, 0.1524, 0.6746, 0.5656, 0.9672, 0.5666, 0.9509, 0.5937, 0.9184, 0.5937, 0.9576, 0.6288, 0.9394, 0.6288, 0.9248, 0.6718, 0.916, 0.6718, 0.9508, 0.8035, 0.9506, 0.7933, 0.9633, 0.779, 0.9372, 0.8035, 0.9067, 0.3072, 0.2427, 0.2692, 0.2333, 0.2992, 0.0015, 0.3072, 0.003495, 0.1868, 0.01096, 0.2248, 0.0015, 0.2248, 0.2491, 0.2168, 0.2511, 0.751, 0.2755, 0.7635, 0.2746, 0.7635, 0.4992, 0.7596, 0.4994, 0.5887, 0.3647, 0.5526, 0.3496, 0.5784, 0.2457, 0.5887, 0.2501, 0.6273, 0.0554, 0.658, 0.04455, 0.658, 0.1654, 0.6492, 0.1685, 0.06233, 0.3668, 0.07527, 0.3652, 0.07527, 0.4794, 0.07157, 0.4799, 0.8021, 0.8675, 0.7673, 0.8681, 0.7671, 0.8586, 0.8021, 0.8036, 0.2662, 0.247, 0.2662, 0.2861, 0.2573, 0.2831, 0.2573, 0.2439, 0.4616, 0.7303, 0.4616, 0.7173, 0.4703, 0.7209, 0.4703, 0.7339, 0.2561, 0.5236, 0.2561, 0.4845, 0.2648, 0.4809, 0.2648, 0.52, 0.8114, 0.566, 0.8031, 0.566, 0.8031, 0.5522, 0.8114, 0.5522, 0.652, 0.6453, 0.6602, 0.6449, 0.6602, 0.6587, 0.652, 0.659, 0.1558, 0.583, 0.153, 0.583, 0.153, 0.5692, 0.1558, 0.5692, 0.1838, 0.249, 0.1454, 0.2416, 0.1757, 0.0015, 0.1838, 0.003054, 0.07947, 0.01851, 0.1424, 0.0015, 0.1424, 0.2474, 0.1291, 0.251, 0.06339, 0.2531, 0.0015, 0.2326, 0.06339, 0.0015, 0.07647, 0.005838, 0.7355, 0.2754, 0.748, 0.2746, 0.748, 0.5062, 0.7439, 0.5064, 0.2278, 0.009108, 0.2662, 0.0015, 0.2662, 0.2393, 0.2581, 0.2409, 0.4067, 0.5879, 0.4104, 0.5879, 0.4104, 0.5972, 0.4067, 0.5972, 0.05881, 0.4676, 0.05881, 0.4788, 0.0495, 0.4793, 0.0495, 0.4681, 0.6584, 0.1827, 0.6584, 0.1715, 0.6677, 0.1715, 0.6677, 0.1827, 0.5094, 0.6003, 0.5094, 0.6329, 0.395, 0.6249, 0.395, 0.6156, 0.5335, 0.102, 0.5704, 0.08859, 0.5704, 0.2093, 0.5598, 0.2131, 0.5656, 0.3985, 0.6019, 0.3842, 0.6019, 0.4983, 0.5915, 0.5024, 0.1837, 0.5662, 0.147, 0.5527, 0.1732, 0.4415, 0.1837, 0.4454, 0.4511, 0.4876, 0.4641, 0.4859, 0.4641, 0.5929, 0.4604, 0.5934, 0.6358, 0.5024, 0.6049, 0.492, 0.627, 0.3787, 0.6358, 0.3817, 0.6801, 0.1715, 0.6801, 0.1827, 0.6707, 0.1827, 0.6707, 0.1715, 0.6554, 0.1715, 0.6554, 0.1827, 0.6461, 0.1832, 0.6461, 0.172, 0.4134, 0.5879, 0.4171, 0.5879, 0.4171, 0.5972, 0.4134, 0.5972, 0.3008, 0.6069, 0.3008, 0.6395, 0.1868, 0.6226, 0.1868, 0.6133, 0.7155, 0.9533, 0.7329, 0.9537, 0.7329, 0.9902, 0.7153, 0.9628, 0.9956, 0.1648, 0.9781, 0.1648, 0.9781, 0.1283, 0.9956, 0.1008, 0.9651, 0.5711, 0.9787, 0.5722, 0.9787, 0.6532, 0.9718, 0.6524, 0.1648, 0.9477, 0.1598, 0.9149, 0.1917, 0.8991, 0.1917, 0.9482, 0.07628, 0.2563, 0.07628, 0.2878, 0.06934, 0.2876, 0.06919, 0.2561, 0.04975, 0.5213, 0.06212, 0.5217, 0.06212, 0.5745, 0.05485, 0.5742, 0.5874, 0.2249, 0.5815, 0.2292, 0.5734, 0.1818, 0.5874, 0.1715, 0.07628, 0.2908, 0.07628, 0.3223, 0.06919, 0.3225, 0.06934, 0.2911, 0.05021, 0.6651, 0.05021, 0.6753, 0.04312, 0.6753, 0.04314, 0.6652, 0.5656, 0.8607, 0.5982, 0.8617, 0.5982, 0.9154, 0.5705, 0.9144, 0.9217, 0.8828, 0.9494, 0.8838, 0.9494, 0.9366, 0.9268, 0.9358, 0.9553, 0.6658, 0.9778, 0.6666, 0.9778, 0.7194, 0.9604, 0.7188, 0.9217, 0.9396, 0.9392, 0.9402, 0.9392, 0.993, 0.9268, 0.9926, 0.9591, 0.5088, 0.9329, 0.4825, 0.9373, 0.4528, 0.9591, 0.4593, 0.053, 0.4829, 0.07527, 0.4875, 0.07527, 0.5181, 0.05498, 0.5141, 0.8632, 0.9489, 0.8837, 0.9516, 0.8837, 0.9903, 0.8654, 0.9858, 0.9721, 0.8828, 0.9906, 0.8862, 0.9906, 0.9446, 0.9741, 0.941, 0.9639, 0.4463, 0.9474, 0.4422, 0.9507, 0.3635, 0.9639, 0.3667, 0.8531, 0.7451, 0.8531, 0.8218, 0.8223, 0.8217, 0.8205, 0.7441, 0.1324, 0.8762, 0.06543, 0.8756, 0.06512, 0.8487, 0.1324, 0.8454, 0.8634, 0.8923, 0.8674, 0.8251, 0.8942, 0.8248, 0.8942, 0.8919, 0.8049, 0.3527, 0.8068, 0.2752, 0.8375, 0.2746, 0.8375, 0.3521, 0.04312, 0.583, 0.05975, 0.5785, 0.05975, 0.6582, 0.04678, 0.6621, 0.973, 0.2468, 0.9539, 0.2509, 0.9563, 0.1918, 0.973, 0.1877, 0.2201, 0.9798, 0.1983, 0.9847, 0.201, 0.9458, 0.2201, 0.9416, 0.6632, 0.4004, 0.6843, 0.3787, 0.6843, 0.5354, 0.6792, 0.5459, 0.6159, 0.2059, 0.6392, 0.1869, 0.6392, 0.3391, 0.6329, 0.3492, 0.3788, 0.1061, 0.3788, 0.08857, 0.4315, 0.09044, 0.4315, 0.1028, 0.3417, 0.9521, 0.3417, 0.9295, 0.3944, 0.9314, 0.3944, 0.9489, 0.8755, 0.4492, 0.8755, 0.4215, 0.9282, 0.4233, 0.9282, 0.4459, 0.8021, 0.8711, 0.8021, 0.9037, 0.7484, 0.9018, 0.7484, 0.8741, 0.5492, 0.3812, 0.5492, 0.3688, 0.6019, 0.3707, 0.6019, 0.3779, 0.4887, 0.9442, 0.4951, 0.9476, 0.4951, 0.9947, 0.4797, 0.9865, 0.4986, 0.9038, 0.512, 0.9015, 0.512, 0.983, 0.5052, 0.984, 0.5176, 0.9743, 0.5193, 0.9249, 0.5443, 0.9249, 0.5443, 0.9739, 0.5804, 0.2323, 0.5804, 0.2424, 0.5734, 0.2423, 0.5734, 0.2322, 0.05322, 0.6753, 0.05321, 0.6651, 0.06029, 0.6652, 0.06029, 0.6753, 0.152, 0.586, 0.1558, 0.586, 0.1558, 0.5953, 0.152, 0.5953, 0.5834, 0.2322, 0.5872, 0.2322, 0.5872, 0.2415, 0.5834, 0.2415, 0.06212, 0.9234, 0.04919, 0.9217, 0.05842, 0.8158, 0.06212, 0.8163, 0.9042, 0.1717, 0.9042, 0.1847, 0.798, 0.1801, 0.798, 0.1763, 0.5638, 0.2173, 0.5675, 0.2173, 0.5675, 0.2267, 0.5638, 0.2267, 0.3378, 0.4669, 0.3415, 0.4669, 0.3415, 0.4762, 0.3378, 0.4762, 0.7545, 0.2439, 0.7421, 0.2431, 0.7505, 0.01215, 0.7545, 0.01237, 0.3102, 0.2427, 0.3102, 0.2303, 0.5413, 0.2338, 0.5413, 0.2378, 0.3406, 0.4639, 0.3378, 0.4639, 0.3378, 0.4501, 0.3406, 0.4501, 0.3406, 0.4471, 0.3378, 0.4471, 0.3378, 0.4333, 0.3406, 0.4333, 0.6492, 0.03419, 0.6492, 0.02116, 0.6579, 0.02478, 0.6579, 0.03781, 0.1543, 0.7838, 0.1543, 0.7968, 0.1456, 0.7932, 0.1456, 0.7802, 0.7253, 0.4934, 0.7124, 0.4918, 0.7216, 0.3787, 0.7253, 0.3792, 0.7325, 0.3609, 0.7325, 0.374, 0.6192, 0.3693, 0.6192, 0.3656, 0.7635, 0.7272, 0.751, 0.7264, 0.7596, 0.5024, 0.7635, 0.5026, 0.4678, 0.7535, 0.4678, 0.766, 0.2438, 0.7623, 0.2438, 0.7584, 0.2561, 0.5432, 0.2561, 0.5302, 0.2648, 0.5266, 0.2648, 0.5396, 0.3239, 0.6038, 0.3239, 0.5908, 0.3326, 0.5871, 0.3326, 0.6002, 0.1429, 0.8461, 0.1483, 0.8454, 0.1483, 0.8732, 0.1354, 0.8749, 0.1563, 0.4308, 0.1563, 0.4253, 0.1838, 0.4215, 0.1838, 0.4346, 0.06182, 0.6793, 0.06182, 0.6895, 0.05486, 0.6894, 0.05485, 0.6792, 0.05486, 0.7026, 0.05485, 0.6925, 0.06182, 0.6925, 0.06182, 0.7027, 0.8037, 0.6398, 0.7989, 0.5711, 0.8324, 0.581, 0.8324, 0.6492, 0.1868, 0.4972, 0.2531, 0.4809, 0.2531, 0.549, 0.1868, 0.5324, 0.3043, 0.6774, 0.3038, 0.6069, 0.3332, 0.6135, 0.3332, 0.7024, 0.06512, 0.7536, 0.1533, 0.7419, 0.1533, 0.7772, 0.06513, 0.7657, 0.8256, 0.7341, 0.8205, 0.6658, 0.8539, 0.6735, 0.8539, 0.7411, 0.3385, 0.6847, 0.405, 0.6723, 0.405, 0.7268, 0.3385, 0.7146, 0.4382, 0.1545, 0.4563, 0.08859, 0.4828, 0.1007, 0.4828, 0.2241, 0.3385, 0.6517, 0.4613, 0.6394, 0.4613, 0.6693, 0.3385, 0.6583, 0.9217, 0.7385, 0.8961, 0.7199, 0.9037, 0.6658, 0.9217, 0.677, 0.3946, 0.769, 0.3946, 0.8208, 0.3417, 0.8075, 0.3417, 0.7824, 0.8674, 0.6421, 0.8354, 0.6207, 0.8412, 0.5711, 0.8674, 0.5888, 0.5129, 0.6394, 0.5129, 0.7143, 0.4643, 0.7028, 0.4643, 0.6509, 0.3976, 0.8371, 0.4372, 0.8485, 0.4372, 0.8904, 0.4009, 0.8778, 0.7325, 0.2746, 0.7325, 0.3579, 0.6909, 0.3538, 0.6909, 0.279, 0.2822, 0.8866, 0.2822, 0.9277, 0.2438, 0.9301, 0.2468, 0.889, 0.5656, 0.7772, 0.5656, 0.699, 0.604, 0.6964, 0.604, 0.7796, 0.455, 0.9021, 0.4956, 0.9015, 0.4956, 0.9412, 0.4546, 0.939, 0.4733, 0.7925, 0.4733, 0.7203, 0.5129, 0.7173, 0.5129, 0.7954, 0.1484, 0.8424, 0.06546, 0.8405, 0.06512, 0.8172, 0.1484, 0.8158, 0.9187, 0.8248, 0.9187, 0.9044, 0.8972, 0.9071, 0.9005, 0.8288, 0.2111, 0.8373, 0.2111, 0.7559, 0.2396, 0.7563, 0.2396, 0.8378, 0.9985, 0.6693, 0.9985, 0.7282, 0.9837, 0.7239, 0.9808, 0.6658, 0.8962, 0.09598, 0.897, 0.01444, 0.9176, 0.01215, 0.9176, 0.09213, 0.8992, 0.6533, 0.8987, 0.5711, 0.9198, 0.5746, 0.9198, 0.6551, 0.3994, 0.9404, 0.4373, 0.941, 0.4373, 0.9676, 0.3976, 0.9689, 0.748, 0.5133, 0.748, 0.5505, 0.7342, 0.547, 0.733, 0.5094, 0.4447, 0.8518, 0.4414, 0.7691, 0.4679, 0.769, 0.4679, 0.8521, 0.5623, 0.9249, 0.5623, 0.9743, 0.5473, 0.9758, 0.5473, 0.9427, 0.9444, 0.4155, 0.9134, 0.3779, 0.9137, 0.3672, 0.9444, 0.3635, 0.3209, 0.2244, 0.3209, 0.2271, 0.3102, 0.2267, 0.3102, 0.2248, 0.2472, 0.3634, 0.2638, 0.3669, 0.2638, 0.4589, 0.2422, 0.4151, 0.5461, 0.3618, 0.5461, 0.3787, 0.4544, 0.3716, 0.4544, 0.3689, 0.5176, 0.4499, 0.5626, 0.3842, 0.5626, 0.4839, 0.5478, 0.4921, 0.06512, 0.8904, 0.06512, 0.8848, 0.1647, 0.8792, 0.1647, 0.8961, 0.2658, 0.6039, 0.1868, 0.579, 0.1872, 0.5652, 0.2658, 0.552, 0.2278, 0.2505, 0.2278, 0.2439, 0.2417, 0.2444, 0.2417, 0.2499, 0.2936, 0.9837, 0.2702, 0.9638, 0.2707, 0.9541, 0.2936, 0.9331, 0.3239, 0.2269, 0.3239, 0.2244, 0.3336, 0.2248, 0.3336, 0.2265, 0.9263, 0.5711, 0.9429, 0.5742, 0.9429, 0.645, 0.9228, 0.6217, 0.3346, 0.7467, 0.3346, 0.7298, 0.405, 0.737, 0.405, 0.7395, 0.7742, 0.4807, 0.7665, 0.4522, 0.8246, 0.4581, 0.8246, 0.475, 0.04656, 0.9568, 0.04656, 0.9466, 0.1049, 0.9433, 0.1049, 0.9602, 0.9497, 0.7948, 0.9187, 0.7725, 0.9204, 0.7477, 0.9497, 0.7441, 0.5443, 0.2424, 0.5443, 0.2303, 0.5691, 0.2312, 0.5691, 0.2414, 0.4047, 0.8279, 0.3976, 0.769, 0.4384, 0.7729, 0.4384, 0.8341, 0.3385, 0.4902, 0.399, 0.4813, 0.399, 0.5535, 0.3385, 0.5447, 0.9524, 0.9091, 0.9691, 0.8828, 0.9691, 0.9578, 0.9637, 0.9585, 0.5608, 0.2231, 0.5608, 0.2248, 0.4858, 0.2267, 0.4858, 0.2212, 0.401, 0.9304, 0.3976, 0.8934, 0.4353, 0.8985, 0.4353, 0.9374, 0.7576, 0.194, 0.7959, 0.1877, 0.7959, 0.2692, 0.7575, 0.2621, 0.2554, 0.462, 0.2655, 0.4619, 0.2655, 0.4753, 0.2554, 0.4754, 0.649, 0.6583, 0.6388, 0.6584, 0.6388, 0.6449, 0.649, 0.6449, 0.2662, 0.3554, 0.2561, 0.3555, 0.2561, 0.3345, 0.2662, 0.3344, 0.6944, 0.9157, 0.6942, 0.8845, 0.7084, 0.8863, 0.7084, 0.9185, 0.1482, 0.9946, 0.1294, 0.9848, 0.1386, 0.9353, 0.1482, 0.9386, 0.8589, 0.9274, 0.8589, 0.9525, 0.8092, 0.9451, 0.8091, 0.9349, 0.4458, 0.8939, 0.4512, 0.8934, 0.4512, 0.9346, 0.4383, 0.9358, 0.4858, 0.2144, 0.4858, 0.209, 0.5269, 0.2052, 0.5269, 0.2182, 0.9042, 0.4699, 0.9299, 0.4528, 0.9299, 0.516, 0.9247, 0.5176, 0.3102, 0.2196, 0.3102, 0.2177, 0.3734, 0.216, 0.3734, 0.2214, 0.5518, 0.799, 0.5597, 0.7998, 0.5597, 0.8115, 0.5531, 0.8108, 0.5518, 0.7833, 0.561, 0.7843, 0.561, 0.796, 0.5531, 0.7951, 0.4695, 0.7486, 0.4616, 0.7494, 0.4629, 0.7376, 0.4695, 0.7369, 0.808, 0.6639, 0.7989, 0.6649, 0.8001, 0.653, 0.808, 0.6522, 0.6341, 0.6603, 0.6103, 0.642, 0.6276, 0.5054, 0.6341, 0.5154, 0.7084, 0.7075, 0.6852, 0.6983, 0.6999, 0.5548, 0.7084, 0.5585, 0.661, 0.03074, 0.6844, 0.01215, 0.6844, 0.1586, 0.6782, 0.1685, 0.6643, 0.3519, 0.6422, 0.3308, 0.6591, 0.1869, 0.6643, 0.1976, 0.6129, 0.3647, 0.5917, 0.3432, 0.6071, 0.1869, 0.6129, 0.197, 0.6388, 0.4005, 0.6602, 0.3787, 0.6602, 0.5411, 0.655, 0.5518, 0.1838, 0.4185, 0.1604, 0.4001, 0.1771, 0.252, 0.1838, 0.2615, 0.7094, 0.537, 0.6873, 0.5323, 0.7029, 0.3787, 0.7094, 0.3802, 0.5176, 0.5393, 0.5591, 0.4951, 0.5591, 0.5751, 0.5344, 0.5937, 0.4481, 0.5849, 0.4067, 0.5406, 0.4235, 0.4859, 0.4481, 0.5044, 0.1079, 0.9453, 0.1264, 0.9353, 0.1264, 0.9923, 0.1168, 0.9955, 0.1049, 0.9403, 0.06515, 0.9399, 0.06512, 0.9017, 0.1049, 0.8991, 0.04123, 0.9117, 0.0015, 0.9147, 0.001715, 0.8771, 0.04123, 0.8711, 0.3356, 0.8831, 0.2971, 0.8941, 0.2998, 0.8522, 0.3356, 0.8397, 0.8334, 0.03322, 0.8649, 0.01215, 0.8649, 0.06814, 0.8388, 0.08572, 0.8705, 0.2062, 0.896, 0.1877, 0.896, 0.2534, 0.878, 0.2644, 0.1576, 0.7149, 0.2408, 0.7148, 0.2408, 0.7529, 0.1595, 0.7478, 0.7084, 0.7105, 0.7084, 0.792, 0.671, 0.7949, 0.6763, 0.7131, 0.1051, 0.5762, 0.1051, 0.6582, 0.06512, 0.6716, 0.06985, 0.5894, 0.4557, 0.3588, 0.4544, 0.2766, 0.5018, 0.2457, 0.5018, 0.3233, 0.4037, 0.2457, 0.4037, 0.3233, 0.3493, 0.3614, 0.3467, 0.3008, 0.5557, 0.697, 0.5557, 0.7803, 0.5227, 0.7791, 0.5176, 0.6976, 0.795, 0.1031, 0.795, 0.1847, 0.7628, 0.1826, 0.7575, 0.1008, 0.148, 0.589, 0.148, 0.6711, 0.1128, 0.6584, 0.1081, 0.5762, 0.4675, 0.4664, 0.4689, 0.3842, 0.5146, 0.4192, 0.5146, 0.4967, 0.4352, 0.1466, 0.4352, 0.2241, 0.3787, 0.1697, 0.3812, 0.1092, 0.8957, 0.6485, 0.8704, 0.6299, 0.8777, 0.5711, 0.8957, 0.5821, 0.6675, 0.7344, 0.6675, 0.7886, 0.6104, 0.7747, 0.6103, 0.7495, 0.5488, 0.8576, 0.5176, 0.8362, 0.5229, 0.7833, 0.5488, 0.8011, 0.6216, 0.0015, 0.6216, 0.08062, 0.5701, 0.06883, 0.57, 0.01463, 0.2438, 0.8285, 0.282, 0.84, 0.282, 0.8836, 0.2464, 0.8705, 0.6822, 0.5548, 0.6822, 0.6419, 0.6389, 0.6385, 0.6388, 0.5594, 0.8711, 0.5206, 0.9107, 0.5243, 0.9107, 0.5649, 0.8713, 0.5581, 0.5656, 0.6928, 0.5656, 0.6081, 0.6062, 0.6062, 0.6062, 0.6934, 0.3367, 0.9385, 0.2971, 0.9382, 0.2971, 0.8971, 0.3367, 0.9004, 0.6909, 0.2707, 0.6909, 0.1892, 0.732, 0.1869, 0.732, 0.2716, 0.6243, 0.9938, 0.6057, 0.9837, 0.6146, 0.9333, 0.6243, 0.9365, 0.7379, 0.154, 0.7379, 0.1792, 0.6875, 0.172, 0.6874, 0.1619])
me_cube.materials.append(mat_diff)
me_cube.use_mirror_vertex_groups = False
me_cube.update()
arm_armature = bpy.data.armatures.new('Armature')  # bones are not reproduced

# ---- objects
ob_cube = bpy.data.objects.new('Cube', me_cube)
ob_light = bpy.data.objects.new('Light', light_light)
ob_camera = bpy.data.objects.new('Camera', cam_camera)
ob_empty = bpy.data.objects.new('Empty', None)
ob_armature = bpy.data.objects.new('Armature', arm_armature)

# ---- transforms, parenting, visibility, modifiers, constraints
ob_cube.parent = ob_armature
ob_cube.matrix_parent_inverse = Matrix(((1.0, -0.0, 0.0, -0.0), (0.0, -4.371e-08, -1.0, 0.0), (0.0, 1.0, -4.371e-08, 0.0), (-0.0, 0.0, 0.0, 1.0)))
ob_cube.location = (0.0, 0.0, 0.0)
ob_cube.rotation_euler = (-1.571, 0.0, 0.0)
ob_cube.lock_rotations_4d = False
ob_cube.empty_display_type = 'ARROWS'
ob_cube.lineart.crease_threshold = 0.0
_vg = ob_cube.vertex_groups.new(name='Bone')
for _i, _w in zip([0, 1, 2, 3, 4, 5, 6, 7, 16, 17, 18, 19, 20, 21, 22, 23, 32, 39, 40, 47, 56, 60, 64, 65, 66, 67, 70, 71, 72, 73, 74, 75, 76, 77, 80, 81, 82, 83, 84, 85, 86, 89, 90, 91, 94, 95, 96, 97, 98, 99, 100, 101, 102, 103, 104, 105, 106, 107, 108, 109, 110, 111, 112, 113, 120, 124, 128, 129, 130, 131, 133, 134, 135, 136, 138, 139, 140, 141, 180, 181, 184, 188, 189, 190, 191, 193, 194, 195, 196, 201, 205, 206, 207, 208, 210, 211, 220, 221, 222, 223, 226, 227, 236, 237, 252, 253, 255, 262, 263, 264, 265, 266, 267, 268, 269, 294, 295, 296, 297, 298, 299, 300, 301, 302, 303, 304, 305, 306, 307, 310, 311, 313, 314, 321, 322, 323, 324, 325, 326, 327, 328, 329, 330, 332, 333, 334, 336, 337, 341, 343, 344], [0.48, 0.1466, 0.1959, 0.1324, 0.2311, 0.1532, 0.1886, 0.1181, 0.129, 0.1476, 0.1681, 0.2627, 0.04284, 0.06789, 0.4016, 0.5295, 0.06461, 0.06226, 0.04543, 0.05396, 0.03647, 0.04057, 0.131, 0.1235, 0.07955, 0.01684, 0.02316, 0.09493, 0.1381, 0.1415, 0.1714, 0.1801, 0.1135, 0.03722, 0.0203, 0.08912, 0.145, 0.1468, 0.08911, 0.06653, 0.0122, 0.09239, 0.06744, 0.009765, 0.6885, 0.6428, 0.6642, 0.6872, 0.6943, 0.6039, 0.6745, 0.7315, 0.7558, 0.5573, 0.7459, 0.6958, 0.7601, 0.418, 0.7246, 0.1823, 0.1245, 0.1909, 0.225, 0.1244, 0.05328, 0.04941, 0.1585, 0.191, 0.1122, 0.03095, 0.147, 0.1489, 0.09515, 0.02256, 0.6196, 0.6879, 0.7132, 0.6804, 0.1881, 0.1326, 0.05781, 0.1401, 0.1496, 0.09583, 0.02296, 0.7226, 0.677, 0.1342, 0.1889, 0.05483, 0.18, 0.1994, 0.1143, 0.03411, 0.6271, 0.6786, 0.08249, 0.09051, 0.1511, 0.2465, 0.4231, 0.5017, 0.04052, 0.03922, 0.0615, 0.0619, 0.01156, 0.2013, 0.1562, 0.7736, 0.7515, 0.5271, 0.5619, 0.7966, 0.7881, 0.3296, 0.331, 0.3616, 0.3746, 0.4531, 0.4738, 0.5835, 0.5839, 0.406, 0.4058, 0.5839, 0.5827, 0.1772, 0.2194, 0.1332, 0.1855, 0.1668, 0.1537, 0.01676, 0.08611, 0.1321, 0.1806, 0.1601, 0.09754, 0.03281, 0.1051, 0.08112, 0.02188, 0.09377, 0.067, 0.01126, 0.0801, 0.04172, 0.1483, 0.07438, 0.02776]): _vg.add([_i], _w, 'REPLACE')
_vg = ob_cube.vertex_groups.new(name='Bone.001')
for _i, _w in zip([0, 1, 2, 3, 4, 5, 6, 7, 18, 19, 22, 23, 64, 65, 66, 67, 68, 69, 70, 71, 72, 73, 74, 75, 76, 77, 78, 79, 80, 81, 82, 83, 84, 85, 86, 87, 89, 90, 91, 92, 94, 95, 96, 97, 98, 99, 100, 101, 102, 103, 104, 105, 106, 107, 108, 109, 110, 111, 112, 113, 128, 129, 130, 131, 132, 133, 134, 135, 136, 137, 138, 139, 140, 141, 180, 181, 188, 189, 190, 191, 192, 193, 194, 195, 196, 205, 206, 207, 208, 209, 210, 211, 222, 223, 226, 227, 252, 253, 254, 255, 256, 257, 258, 259, 263, 264, 265, 266, 267, 268, 269, 294, 295, 296, 297, 298, 299, 300, 301, 302, 303, 304, 305, 306, 307, 310, 311, 312, 313, 314, 320, 321, 322, 323, 324, 325, 326, 327, 328, 329, 330, 331, 332, 333, 334, 335, 336, 337, 338, 339, 341, 343, 344, 345, 346], [0.4289, 0.02041, 0.6918, 0.007589, 0.6902, 0.02114, 0.7069, 0.01527, 0.7443, 0.6444, 0.5613, 0.431, 0.7466, 0.6541, 0.5325, 0.192, 0.08374, 0.08016, 0.2072, 0.6075, 0.6938, 0.7631, 0.7144, 0.6166, 0.5526, 0.2031, 0.08064, 0.06951, 0.1797, 0.5218, 0.6105, 0.7244, 0.7763, 0.5923, 0.2788, 0.08515, 0.7746, 0.6006, 0.2428, 0.07913, 0.2239, 0.1332, 0.07509, 0.2033, 0.1939, 0.09566, 0.2489, 0.1012, 0.2159, 0.04703, 0.2104, 0.06982, 0.1502, 0.01948, 0.1513, 0.03635, 0.01732, 0.6712, 0.6596, 0.0117, 0.7136, 0.609, 0.5602, 0.1918, 0.07499, 0.7547, 0.6938, 0.5869, 0.2009, 0.08231, 0.1179, 0.2006, 0.08973, 0.2239, 0.7168, 0.01595, 0.7636, 0.6973, 0.5981, 0.2029, 0.08118, 0.09602, 0.2331, 0.01964, 0.6976, 0.6999, 0.6092, 0.557, 0.1955, 0.07779, 0.1261, 0.2184, 0.7782, 0.6785, 0.5549, 0.4728, 0.7922, 0.7892, 0.515, 0.5138, 0.1552, 0.162, 0.05218, 0.05572, 0.01413, 0.1258, 0.1301, 0.0357, 0.04049, 0.1914, 0.1975, 0.5056, 0.5039, 0.4817, 0.4717, 0.4135, 0.3975, 0.3561, 0.3548, 0.5089, 0.5093, 0.3562, 0.3559, 0.7562, 0.6923, 0.7659, 0.7335, 0.07655, 0.7731, 0.7903, 0.06768, 0.1964, 0.5875, 0.668, 0.6924, 0.6214, 0.5044, 0.1982, 0.7738, 0.6262, 0.235, 0.08184, 0.7917, 0.6497, 0.2864, 0.07871, 0.8024, 0.6598, 0.1774, 0.03916, 0.7997, 0.812, 0.6803, 0.1737, 0.0286]): _vg.add([_i], _w, 'REPLACE')
_vg = ob_cube.vertex_groups.new(name='Bone.002')
for _i, _w in zip([0, 2, 4, 6, 8, 9, 10, 11, 18, 19, 22, 23, 24, 25, 26, 27, 64, 65, 66, 67, 68, 69, 70, 71, 72, 73, 74, 75, 76, 77, 78, 79, 80, 81, 82, 83, 84, 85, 86, 87, 88, 89, 90, 91, 92, 93, 94, 97, 98, 100, 104, 111, 112, 114, 115, 118, 119, 128, 129, 130, 131, 132, 133, 134, 135, 136, 137, 139, 141, 180, 182, 188, 189, 190, 191, 192, 194, 196, 197, 199, 200, 205, 206, 207, 208, 209, 211, 222, 223, 226, 227, 228, 229, 230, 231, 252, 253, 254, 255, 256, 257, 258, 259, 260, 261, 270, 271, 292, 293, 294, 295, 296, 297, 298, 299, 300, 301, 302, 303, 304, 305, 306, 307, 309, 310, 311, 312, 313, 314, 315, 318, 319, 320, 321, 322, 323, 324, 325, 326, 327, 328, 329, 330, 331, 332, 333, 334, 335, 336, 337, 338, 339, 340, 341, 343, 344, 345, 346, 347], [0.07069, 0.08516, 0.05585, 0.07642, 0.1552, 0.1866, 0.1373, 0.1418, 0.06406, 0.05582, 0.03714, 0.03953, 0.1356, 0.1291, 0.0655, 0.06473, 0.1145, 0.2225, 0.388, 0.75, 0.5921, 0.6745, 0.7268, 0.2976, 0.1681, 0.09546, 0.1142, 0.2033, 0.334, 0.7431, 0.6417, 0.6622, 0.7418, 0.3744, 0.2445, 0.1288, 0.1346, 0.3411, 0.6524, 0.7758, 0.3317, 0.133, 0.3319, 0.7066, 0.8073, 0.2828, 0.04571, 0.03465, 0.04111, 0.03347, 0.009879, 0.1268, 0.09694, 0.1462, 0.1614, 0.1048, 0.104, 0.128, 0.2, 0.3276, 0.7314, 0.668, 0.09837, 0.1573, 0.3179, 0.7338, 0.6474, 0.05361, 0.03592, 0.0825, 0.1505, 0.09628, 0.153, 0.306, 0.7302, 0.6653, 0.03506, 0.1055, 0.1413, 0.08616, 0.08646, 0.12, 0.1915, 0.3287, 0.7318, 0.6598, 0.05078, 0.05499, 0.04959, 0.02198, 0.02547, 0.1311, 0.1278, 0.05499, 0.05494, 0.1463, 0.1489, 0.485, 0.4746, 0.7979, 0.7837, 0.7898, 0.7721, 0.2355, 0.2611, 0.09818, 0.09887, 0.07854, 0.07873, 0.1406, 0.1409, 0.1345, 0.1323, 0.1159, 0.1123, 0.04425, 0.04631, 0.06128, 0.06042, 0.04382, 0.04648, 0.06657, 0.08081, 0.1227, 0.1008, 0.07093, 0.5609, 0.0601, 0.05602, 0.09543, 0.1949, 0.158, 0.6524, 0.7363, 0.3264, 0.1999, 0.127, 0.2185, 0.3981, 0.769, 0.1211, 0.2927, 0.7058, 0.7914, 0.1145, 0.2833, 0.6771, 0.8233, 0.1175, 0.2985, 0.7821, 0.8216, 0.06732, 0.05205, 0.1136, 0.292, 0.8017, 0.8494, 0.04406]): _vg.add([_i], _w, 'REPLACE')
_vg = ob_cube.vertex_groups.new(name='Bone.003')
for _i, _w in zip([8, 9, 10, 11, 24, 25, 26, 27, 67, 68, 69, 70, 77, 78, 79, 80, 81, 86, 87, 88, 91, 92, 93, 114, 115, 118, 119, 131, 132, 136, 137, 182, 191, 192, 197, 199, 200, 208, 209, 228, 229, 230, 231, 256, 257, 258, 259, 260, 261, 270, 271, 292, 293, 308, 309, 312, 315, 316, 317, 318, 319, 320, 321, 330, 331, 334, 335, 338, 339, 340, 342, 345, 346, 347], [0.8448, 0.8134, 0.8627, 0.8582, 0.8644, 0.8709, 0.9345, 0.9353, 0.04112, 0.3242, 0.2453, 0.04287, 0.01657, 0.2776, 0.2683, 0.05819, 0.01468, 0.05657, 0.139, 0.6683, 0.04083, 0.1136, 0.7172, 0.8538, 0.8386, 0.8952, 0.896, 0.04587, 0.257, 0.04272, 0.2703, 0.8495, 0.04387, 0.2535, 0.8587, 0.9138, 0.9135, 0.03863, 0.2624, 0.8689, 0.8722, 0.945, 0.9451, 0.0469, 0.05432, 0.158, 0.1722, 0.7645, 0.7389, 0.9018, 0.9011, 0.9215, 0.9213, 1.0, 0.8773, 0.3626, 0.9046, 1.0, 1.0, 0.8051, 0.842, 0.28, 0.05053, 0.03733, 0.1268, 0.02527, 0.09796, 0.04044, 0.1392, 0.9327, 1.0, 0.02465, 0.122, 0.9559]): _vg.add([_i], _w, 'REPLACE')
_vg = ob_cube.vertex_groups.new(name='Bone.004')
for _i, _w in zip([0, 1, 2, 3, 4, 5, 6, 7, 16, 17, 18, 19, 20, 21, 32, 33, 38, 39, 40, 41, 46, 47, 48, 52, 53, 56, 57, 60, 61, 64, 94, 95, 96, 97, 98, 99, 100, 101, 102, 103, 104, 105, 106, 107, 108, 109, 110, 111, 112, 113, 120, 121, 124, 125, 138, 139, 140, 141, 180, 181, 184, 185, 193, 194, 195, 196, 201, 202, 210, 211, 220, 221, 222, 223, 224, 225, 236, 237, 244, 245, 262, 263, 264, 265, 266, 267, 268, 269, 294, 295, 296, 297, 298, 299, 300, 301, 302, 303, 304, 305, 307, 311], [0.02046, 0.6587, 0.02708, 0.6875, 0.02292, 0.66, 0.02804, 0.6855, 0.6629, 0.6193, 0.0236, 0.03705, 0.7628, 0.737, 0.1441, 0.03524, 0.0376, 0.142, 0.1774, 0.04275, 0.03847, 0.1651, 0.1421, 0.1474, 0.01006, 0.0985, 0.007474, 0.09893, 0.007556, 0.007881, 0.04189, 0.1502, 0.2072, 0.06646, 0.06361, 0.2247, 0.04314, 0.112, 0.02829, 0.3539, 0.03376, 0.1797, 0.0897, 0.5283, 0.1241, 0.7299, 0.6803, 0.01108, 0.01843, 0.6705, 0.1402, 0.03241, 0.1436, 0.03322, 0.1803, 0.04988, 0.1407, 0.05139, 0.01256, 0.6656, 0.1394, 0.03314, 0.1247, 0.04718, 0.6741, 0.008068, 0.1389, 0.03474, 0.1661, 0.04531, 0.2229, 0.2453, 0.01578, 0.02536, 0.3402, 0.3275, 0.1064, 0.1042, 0.3007, 0.297, 0.7546, 0.7814, 0.1006, 0.1184, 0.3977, 0.3474, 0.01201, 0.01439, 0.02425, 0.02422, 0.02224, 0.02141, 0.01751, 0.01645, 0.01618, 0.01498, 0.02391, 0.02448, 0.01615, 0.0149, 0.00747, 0.01002]): _vg.add([_i], _w, 'REPLACE')
_vg = ob_cube.vertex_groups.new(name='Bone.005')
for _i, _w in zip([1, 3, 5, 7, 16, 17, 20, 21, 32, 33, 34, 35, 36, 37, 38, 39, 40, 41, 42, 44, 45, 46, 47, 48, 49, 50, 52, 53, 54, 56, 57, 58, 60, 61, 62, 95, 96, 97, 98, 99, 101, 103, 105, 107, 109, 110, 113, 120, 121, 122, 124, 125, 126, 138, 139, 140, 141, 181, 184, 185, 186, 187, 193, 194, 195, 201, 202, 203, 210, 211, 220, 221, 224, 225, 236, 237, 238, 239, 240, 241, 242, 243, 244, 245, 246, 247, 262, 263, 266, 267], [0.1744, 0.1725, 0.1656, 0.1811, 0.2081, 0.2188, 0.1943, 0.1951, 0.7468, 0.389, 0.09959, 0.01719, 0.008713, 0.08611, 0.3604, 0.7356, 0.7427, 0.4163, 0.09928, 0.009206, 0.09576, 0.4055, 0.7485, 0.8434, 0.4498, 0.0661, 0.8526, 0.4782, 0.07265, 0.7613, 0.266, 0.04187, 0.8048, 0.404, 0.0684, 0.07382, 0.05344, 0.008445, 0.007165, 0.07572, 0.0553, 0.0417, 0.05476, 0.03418, 0.0514, 0.1778, 0.1935, 0.762, 0.3917, 0.09229, 0.7553, 0.3846, 0.08513, 0.08216, 0.007941, 0.05644, 0.008464, 0.1858, 0.7565, 0.386, 0.09288, 0.0121, 0.05675, 0.007644, 0.172, 0.7474, 0.3684, 0.08327, 0.08069, 0.006863, 0.6691, 0.6289, 0.6598, 0.6725, 0.7874, 0.783, 0.3671, 0.2785, 0.0284, 0.02703, 0.01172, 0.01112, 0.6993, 0.703, 0.4634, 0.4768, 0.04406, 0.04828, 0.03951, 0.05023]): _vg.add([_i], _w, 'REPLACE')
_vg = ob_cube.vertex_groups.new(name='Bone.006')
for _i, _w in zip([17, 32, 33, 34, 35, 36, 37, 38, 39, 40, 41, 42, 43, 44, 45, 46, 47, 48, 49, 50, 51, 53, 54, 55, 56, 57, 58, 59, 60, 61, 62, 63, 120, 121, 122, 123, 124, 125, 126, 127, 184, 185, 186, 187, 201, 202, 203, 204, 220, 221, 236, 237, 238, 239, 240, 241, 242, 243, 246, 247, 248, 249, 250, 251], [0.01424, 0.04451, 0.5584, 0.4784, 0.1055, 0.1082, 0.492, 0.5897, 0.06008, 0.03444, 0.5409, 0.4846, 0.09541, 0.09387, 0.4558, 0.556, 0.03243, 0.0145, 0.5502, 0.4735, 0.02371, 0.5117, 0.5466, 0.01975, 0.1038, 0.7265, 0.4769, 0.08525, 0.05569, 0.5713, 0.4713, 0.08565, 0.04458, 0.5606, 0.4679, 0.08943, 0.0517, 0.5662, 0.5054, 0.08957, 0.04631, 0.5618, 0.461, 0.09517, 0.05886, 0.5789, 0.4714, 0.09735, 0.02544, 0.03536, 0.06571, 0.07359, 0.6208, 0.7009, 0.2566, 0.2596, 0.1941, 0.1936, 0.5366, 0.5232, 0.2047, 0.2079, 0.113, 0.1126]): _vg.add([_i], _w, 'REPLACE')
_vg = ob_cube.vertex_groups.new(name='Bone.007')
for _i, _w in zip([12, 13, 14, 15, 28, 29, 33, 34, 35, 36, 37, 38, 42, 43, 44, 45, 50, 51, 54, 55, 58, 59, 61, 62, 63, 116, 117, 121, 122, 123, 125, 126, 127, 183, 185, 186, 187, 198, 202, 203, 204, 232, 233, 238, 239, 240, 241, 242, 243, 248, 249, 250, 251], [0.07939, 0.06186, 0.08309, 0.0635, 0.08262, 0.07562, 0.01733, 0.422, 0.7843, 0.7894, 0.4219, 0.01228, 0.4161, 0.8443, 0.8368, 0.4484, 0.4604, 0.9425, 0.3808, 0.9523, 0.4813, 0.7934, 0.01713, 0.4603, 0.7875, 0.06465, 0.06616, 0.01523, 0.4398, 0.8175, 0.01591, 0.4095, 0.8209, 0.07429, 0.01901, 0.4461, 0.7958, 0.0724, 0.01793, 0.4453, 0.8061, 0.07759, 0.08015, 0.0121, 0.02055, 0.715, 0.7134, 0.7942, 0.7952, 0.7953, 0.7921, 0.887, 0.8874]): _vg.add([_i], _w, 'REPLACE')
_vg = ob_cube.vertex_groups.new(name='Bone.008')
for _i, _w in zip([12, 13, 14, 15, 28, 29, 30, 31, 35, 36, 43, 44, 51, 55, 59, 63, 116, 117, 123, 127, 142, 143, 144, 145, 146, 147, 148, 149, 150, 151, 152, 153, 154, 155, 156, 157, 158, 159, 160, 161, 162, 163, 164, 165, 166, 167, 168, 169, 170, 171, 172, 173, 174, 175, 176, 177, 178, 179, 183, 187, 198, 204, 212, 213, 214, 215, 216, 217, 218, 219, 232, 233, 234, 235, 272, 273, 274, 275, 276, 277, 278, 279, 280, 281, 282, 283, 284, 285, 286, 287, 288, 289, 290, 291], [0.9206, 0.9381, 0.9169, 0.9365, 0.9174, 0.9244, 1.0, 1.0, 0.09296, 0.09364, 0.06026, 0.06015, 0.03383, 0.02794, 0.1213, 0.1269, 0.9354, 0.9338, 0.09312, 0.08955, 1.0, 1.0, 1.0, 1.0, 1.0, 1.0, 1.0, 1.0, 1.0, 1.0, 1.0, 1.0, 1.0, 1.0, 1.0, 1.0, 1.0, 1.0, 1.0, 1.0, 1.0, 1.0, 1.0, 1.0, 1.0, 1.0, 1.0, 1.0, 1.0, 1.0, 1.0, 1.0, 1.0, 1.0, 1.0, 1.0, 1.0, 1.0, 0.9257, 0.09694, 0.9276, 0.09657, 1.0, 1.0, 1.0, 1.0, 1.0, 1.0, 1.0, 1.0, 0.9224, 0.9198, 1.0, 1.0, 1.0, 1.0, 1.0, 1.0, 1.0, 1.0, 1.0, 1.0, 1.0, 1.0, 1.0, 1.0, 1.0, 1.0, 1.0, 1.0, 1.0, 1.0, 1.0, 1.0]): _vg.add([_i], _w, 'REPLACE')
_m = ob_cube.modifiers.new('Armature', 'ARMATURE')
_m.object = ob_armature
ob_light.location = (0.4985, 1.173, 2.489)
ob_light.rotation_euler = (0.6503, 0.05522, 1.866)
ob_light.lock_rotations_4d = False
ob_light.empty_display_type = 'ARROWS'
ob_light.color = (0.0, 0.0, 0.0, 0.0)
ob_light.lineart.crease_threshold = 0.0
ob_camera.location = (7.359, -6.926, 4.958)
ob_camera.rotation_euler = (1.109, 0.0, 0.8149)
ob_camera.lock_rotations_4d = False
ob_camera.empty_display_type = 'ARROWS'
ob_camera.color = (0.0, 0.0, 0.0, 0.0)
ob_camera.display_type = 'WIRE'
ob_camera.lineart.crease_threshold = 0.0
ob_empty.location = (-1.967e-32, 1.534, -0.1636)
ob_empty.rotation_euler = (1.571, 0.0, 1.571)
ob_empty.scale = (2.58, 2.58, 2.58)
ob_empty.empty_display_type = 'IMAGE'
ob_empty.empty_display_size = 5.0
ob_armature.location = (0.0, 0.0, 0.0)
ob_armature.rotation_euler = (-1.571, 0.0, 0.0)
ob_armature.show_in_front = True

# ---- collection membership
col_collection.objects.link(ob_cube)
col_collection.objects.link(ob_light)
col_collection.objects.link(ob_camera)
col_collection.objects.link(ob_empty)
col_collection.objects.link(ob_armature)

# ---- scene / render settings (as saved in the file)
scene.camera = ob_camera
scene.frame_start = 0; scene.frame_end = 31; scene.frame_set(15)
scene.render.engine = 'BLENDER_EEVEE_NEXT'
scene.cycles.sampling_pattern = 'TABULATED_SOBOL'
scene.cycles.use_light_tree = False
scene.view_settings.view_transform = 'Filmic'
bpy.context.view_layer.update()
